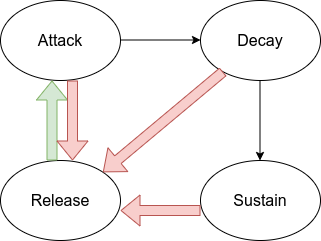

The diagram above was exported from draw.io. Its source (the exported page's mxGraphModel, read from the mxfile embedded in the PNG):
<mxGraphModel dx="971" dy="491" grid="1" gridSize="10" guides="1" tooltips="1" connect="1" arrows="1" fold="1" page="1" pageScale="1" pageWidth="827" pageHeight="1169" math="0" shadow="0">
  <root>
    <mxCell id="0" />
    <mxCell id="1" parent="0" />
    <mxCell id="-SzQ2i4HA32P-YT-DjqP-1" value="&lt;font style=&quot;font-size: 16px&quot;&gt;Attack&lt;/font&gt;" style="ellipse;whiteSpace=wrap;html=1;" vertex="1" parent="1">
      <mxGeometry x="120" y="120" width="120" height="80" as="geometry" />
    </mxCell>
    <mxCell id="-SzQ2i4HA32P-YT-DjqP-2" value="&lt;font style=&quot;font-size: 16px&quot;&gt;Decay&lt;/font&gt;" style="ellipse;whiteSpace=wrap;html=1;" vertex="1" parent="1">
      <mxGeometry x="320" y="120" width="120" height="80" as="geometry" />
    </mxCell>
    <mxCell id="-SzQ2i4HA32P-YT-DjqP-3" value="&lt;font style=&quot;font-size: 16px&quot;&gt;Sustain&lt;/font&gt;" style="ellipse;whiteSpace=wrap;html=1;" vertex="1" parent="1">
      <mxGeometry x="320" y="280" width="120" height="80" as="geometry" />
    </mxCell>
    <mxCell id="-SzQ2i4HA32P-YT-DjqP-4" value="&lt;font style=&quot;font-size: 16px&quot;&gt;Release&lt;/font&gt;" style="ellipse;whiteSpace=wrap;html=1;" vertex="1" parent="1">
      <mxGeometry x="120" y="280" width="120" height="80" as="geometry" />
    </mxCell>
    <mxCell id="-SzQ2i4HA32P-YT-DjqP-6" value="" style="endArrow=classic;html=1;" edge="1" parent="1">
      <mxGeometry width="50" height="50" relative="1" as="geometry">
        <mxPoint x="379.5" y="200" as="sourcePoint" />
        <mxPoint x="379.5" y="280" as="targetPoint" />
      </mxGeometry>
    </mxCell>
    <mxCell id="-SzQ2i4HA32P-YT-DjqP-7" value="" style="endArrow=classic;html=1;" edge="1" parent="1">
      <mxGeometry width="50" height="50" relative="1" as="geometry">
        <mxPoint x="240" y="159.5" as="sourcePoint" />
        <mxPoint x="320" y="159.5" as="targetPoint" />
      </mxGeometry>
    </mxCell>
    <mxCell id="-SzQ2i4HA32P-YT-DjqP-8" value="" style="endArrow=none;html=1;startArrow=classic;startFill=1;endFill=0;shape=flexArrow;fillColor=#f8cecc;strokeColor=#b85450;" edge="1" parent="1">
      <mxGeometry width="50" height="50" relative="1" as="geometry">
        <mxPoint x="240" y="330" as="sourcePoint" />
        <mxPoint x="320" y="330" as="targetPoint" />
      </mxGeometry>
    </mxCell>
    <mxCell id="-SzQ2i4HA32P-YT-DjqP-9" value="" style="endArrow=none;html=1;startArrow=classic;startFill=1;endFill=0;shape=flexArrow;fillColor=#d5e8d4;strokeColor=#82b366;" edge="1" parent="1">
      <mxGeometry width="50" height="50" relative="1" as="geometry">
        <mxPoint x="171.5" y="200" as="sourcePoint" />
        <mxPoint x="171.5" y="280" as="targetPoint" />
      </mxGeometry>
    </mxCell>
    <mxCell id="-SzQ2i4HA32P-YT-DjqP-10" value="" style="endArrow=classic;html=1;shape=flexArrow;fillColor=#f8cecc;strokeColor=#b85450;" edge="1" parent="1">
      <mxGeometry width="50" height="50" relative="1" as="geometry">
        <mxPoint x="192" y="200" as="sourcePoint" />
        <mxPoint x="192" y="280" as="targetPoint" />
      </mxGeometry>
    </mxCell>
    <mxCell id="-SzQ2i4HA32P-YT-DjqP-11" value="" style="endArrow=classic;html=1;entryX=1;entryY=0;entryDx=0;entryDy=0;shape=flexArrow;fillColor=#f8cecc;strokeColor=#b85450;" edge="1" parent="1" source="-SzQ2i4HA32P-YT-DjqP-2" target="-SzQ2i4HA32P-YT-DjqP-4">
      <mxGeometry width="50" height="50" relative="1" as="geometry">
        <mxPoint x="210" y="210" as="sourcePoint" />
        <mxPoint x="210" y="290" as="targetPoint" />
      </mxGeometry>
    </mxCell>
  </root>
</mxGraphModel>